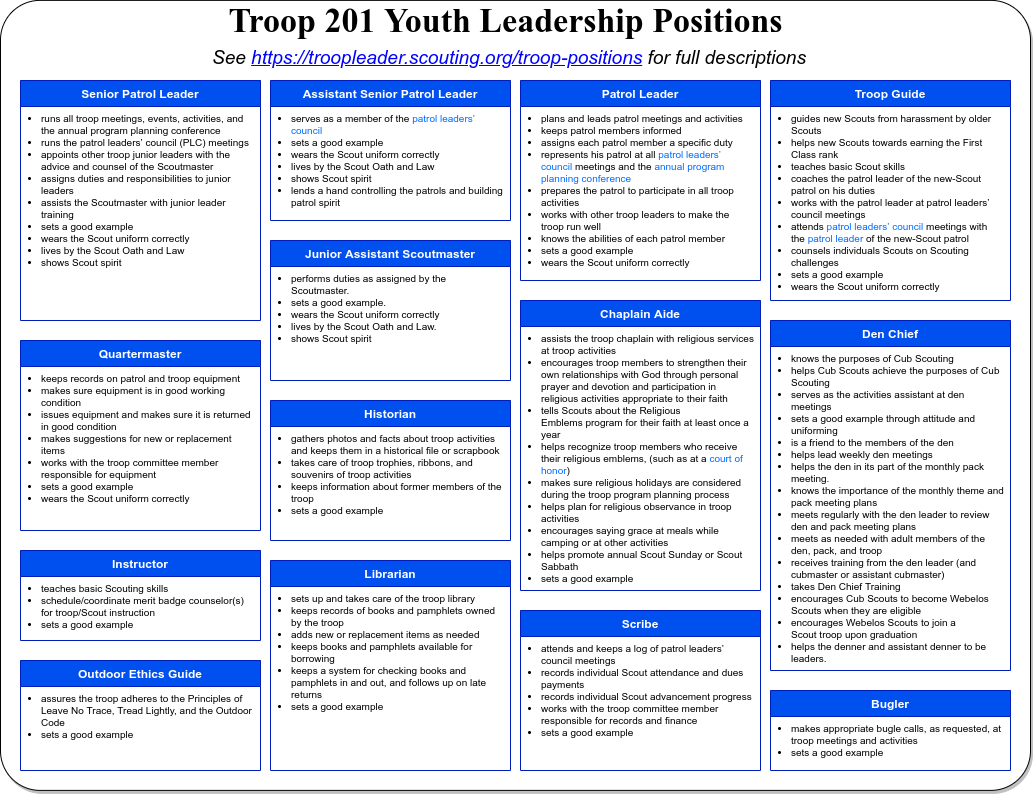

The diagram above was exported from draw.io. Its source (the exported page's mxGraphModel, read from the mxfile embedded in the PNG):
<mxGraphModel dx="1422" dy="811" grid="1" gridSize="10" guides="1" tooltips="1" connect="1" arrows="1" fold="1" page="1" pageScale="1" pageWidth="1100" pageHeight="850" math="0" shadow="0">
  <root>
    <mxCell id="dDSSO2kLkNdhhQbL9SEu-0" />
    <mxCell id="Gyzmx37Y6vo5vdQdXRiC-1" value="Background" style="locked=1;" parent="dDSSO2kLkNdhhQbL9SEu-0" />
    <mxCell id="_hr_u8I-C3L_McN_O9IN-0" value="" style="rounded=1;whiteSpace=wrap;html=1;arcSize=5;shadow=1;" parent="Gyzmx37Y6vo5vdQdXRiC-1" vertex="1">
      <mxGeometry x="40" y="39.88" width="1030" height="790" as="geometry" />
    </mxCell>
    <mxCell id="dDSSO2kLkNdhhQbL9SEu-1" value="Roles" parent="dDSSO2kLkNdhhQbL9SEu-0" />
    <UserObject label="&lt;font style=&quot;font-size: 19px&quot;&gt;&lt;i&gt;See &lt;u&gt;&lt;font color=&quot;#0000ff&quot;&gt;https://troopleader.scouting.org/troop-positions&lt;/font&gt;&lt;/u&gt; for full descriptions&lt;/i&gt;&lt;/font&gt;" link="https://troopleader.scouting.org/troop-positions/" id="_hr_u8I-C3L_McN_O9IN-8">
      <mxCell style="text;html=1;fontSize=10;" parent="dDSSO2kLkNdhhQbL9SEu-1" vertex="1">
        <mxGeometry x="250" y="79.88" width="610" height="30" as="geometry" />
      </mxCell>
    </UserObject>
    <mxCell id="6PWE6FZMmMJjtf9Ex_fZ-0" value="&lt;font face=&quot;Garamond&quot; style=&quot;font-size: 34px&quot;&gt;Troop 201 Youth Leadership Positions&lt;/font&gt;" style="text;strokeColor=none;fillColor=none;html=1;fontSize=24;fontStyle=1;verticalAlign=middle;align=center;shadow=1;" parent="dDSSO2kLkNdhhQbL9SEu-1" vertex="1">
      <mxGeometry x="40" y="39.88" width="1010" height="40" as="geometry" />
    </mxCell>
    <mxCell id="BqkJHi5V9hOcTgf9EqsU-5" value="Senior Patrol Leader" style="swimlane;fontStyle=1;childLayout=stackLayout;horizontal=1;startSize=26;fillColor=#0050ef;horizontalStack=0;resizeParent=1;resizeParentMax=0;resizeLast=0;collapsible=0;marginBottom=0;strokeColor=#001DBC;fontColor=#ffffff;" parent="dDSSO2kLkNdhhQbL9SEu-1" vertex="1">
      <mxGeometry x="60" y="120" width="240" height="240" as="geometry" />
    </mxCell>
    <mxCell id="BqkJHi5V9hOcTgf9EqsU-12" value="&lt;div style=&quot;font-size: 10px;&quot;&gt;&lt;ul style=&quot;font-size: 10px;&quot;&gt;&lt;li style=&quot;font-size: 10px;&quot;&gt;runs all troop meetings, events, activities, and the annual program planning conference&lt;/li&gt;&lt;li style=&quot;font-size: 10px;&quot;&gt;runs the patrol leaders’ council (PLC) meetings&lt;/li&gt;&lt;li style=&quot;font-size: 10px;&quot;&gt;appoints other troop junior leaders with the advice and counsel of the Scoutmaster&lt;/li&gt;&lt;li style=&quot;font-size: 10px;&quot;&gt;assigns duties and responsibilities to junior leaders&lt;/li&gt;&lt;li style=&quot;font-size: 10px;&quot;&gt;assists the Scoutmaster with junior leader training&lt;/li&gt;&lt;li style=&quot;font-size: 10px;&quot;&gt;sets a good example&lt;/li&gt;&lt;li style=&quot;font-size: 10px;&quot;&gt;wears the Scout uniform correctly&lt;/li&gt;&lt;li style=&quot;font-size: 10px;&quot;&gt;lives by the Scout Oath and Law&lt;/li&gt;&lt;li style=&quot;font-size: 10px;&quot;&gt;shows Scout spirit&lt;/li&gt;&lt;/ul&gt;&lt;/div&gt;" style="text;html=1;strokeColor=none;fillColor=none;align=left;verticalAlign=top;whiteSpace=wrap;rounded=0;shadow=1;comic=1;opacity=30;spacingLeft=-21;spacingTop=-10;spacingRight=6;fontSize=10;" parent="BqkJHi5V9hOcTgf9EqsU-5" vertex="1">
      <mxGeometry y="26" width="240" height="214" as="geometry" />
    </mxCell>
    <mxCell id="DoRn8ZKHkayrAQFOwveI-1" value="Troop Guide" style="swimlane;fontStyle=1;childLayout=stackLayout;horizontal=1;startSize=26;fillColor=#0050ef;horizontalStack=0;resizeParent=1;resizeParentMax=0;resizeLast=0;collapsible=0;marginBottom=0;strokeColor=#001DBC;fontColor=#ffffff;" parent="dDSSO2kLkNdhhQbL9SEu-1" vertex="1">
      <mxGeometry x="810" y="120" width="240" height="220" as="geometry" />
    </mxCell>
    <mxCell id="DoRn8ZKHkayrAQFOwveI-2" value="&lt;ul&gt;&lt;li style=&quot;box-sizing: border-box&quot;&gt;guides new Scouts from harassment by older Scouts&lt;/li&gt;&lt;li style=&quot;box-sizing: border-box&quot;&gt;helps new Scouts towards earning the&amp;nbsp;First Class&amp;nbsp;rank&lt;/li&gt;&lt;li style=&quot;box-sizing: border-box&quot;&gt;teaches basic Scout skills&lt;/li&gt;&lt;li style=&quot;box-sizing: border-box&quot;&gt;coaches the patrol leader of the new-Scout patrol on his duties&lt;/li&gt;&lt;li style=&quot;box-sizing: border-box&quot;&gt;works with the patrol leader at patrol leaders’ council meetings&lt;/li&gt;&lt;li style=&quot;box-sizing: border-box&quot;&gt;attends&amp;nbsp;&lt;a title=&quot;patrol leaders' council&quot; href=&quot;https://troopleader.scouting.org/patrol-leaders-council/&quot; style=&quot;box-sizing: border-box ; color: rgb(0 , 108 , 255) ; background-color: transparent&quot;&gt;patrol leaders’ council&lt;/a&gt;&amp;nbsp;meetings with the&amp;nbsp;&lt;a title=&quot;patrol leader&quot; href=&quot;https://troopleader.scouting.org/patrol-leader/&quot; style=&quot;box-sizing: border-box ; color: rgb(0 , 108 , 255) ; background-color: transparent&quot;&gt;patrol leader&lt;/a&gt;&amp;nbsp;of the new-Scout patrol&lt;/li&gt;&lt;li style=&quot;box-sizing: border-box&quot;&gt;counsels individuals Scouts on Scouting challenges&lt;/li&gt;&lt;li style=&quot;box-sizing: border-box&quot;&gt;sets a good example&lt;/li&gt;&lt;li style=&quot;box-sizing: border-box&quot;&gt;wears the Scout uniform&amp;nbsp;correctly&lt;/li&gt;&lt;/ul&gt;" style="text;html=1;strokeColor=none;fillColor=none;align=left;verticalAlign=top;whiteSpace=wrap;rounded=0;shadow=1;comic=1;opacity=30;spacingLeft=-21;spacingTop=-10;spacingRight=6;fontSize=10;" parent="DoRn8ZKHkayrAQFOwveI-1" vertex="1">
      <mxGeometry y="26" width="240" height="194" as="geometry" />
    </mxCell>
    <mxCell id="BqkJHi5V9hOcTgf9EqsU-13" value="Assistant Senior Patrol Leader" style="swimlane;fontStyle=1;childLayout=stackLayout;horizontal=1;startSize=26;fillColor=#0050ef;horizontalStack=0;resizeParent=1;resizeParentMax=0;resizeLast=0;collapsible=0;marginBottom=0;strokeColor=#001DBC;fontColor=#ffffff;" parent="dDSSO2kLkNdhhQbL9SEu-1" vertex="1">
      <mxGeometry x="310" y="120" width="240" height="140" as="geometry" />
    </mxCell>
    <mxCell id="BqkJHi5V9hOcTgf9EqsU-14" value="&lt;ul&gt;&lt;li style=&quot;box-sizing: border-box&quot;&gt;serves as a member of the&amp;nbsp;&lt;a title=&quot;patrol leaders' council&quot; href=&quot;https://troopleader.scouting.org/patrol-leaders-council/&quot; style=&quot;box-sizing: border-box ; color: rgb(0 , 108 , 255) ; background-color: transparent ; box-shadow: none&quot;&gt;patrol leaders’ council&lt;/a&gt;&lt;/li&gt;&lt;li style=&quot;box-sizing: border-box&quot;&gt;sets a good example&lt;/li&gt;&lt;li style=&quot;box-sizing: border-box&quot;&gt;wears the Scout uniform&amp;nbsp;correctly&lt;/li&gt;&lt;li style=&quot;box-sizing: border-box&quot;&gt;lives by the&amp;nbsp;Scout Oath&amp;nbsp;and&amp;nbsp;Law&lt;/li&gt;&lt;li style=&quot;box-sizing: border-box&quot;&gt;shows Scout spirit&lt;/li&gt;&lt;li style=&quot;box-sizing: border-box&quot;&gt;lends a hand controlling the patrols and building patrol spirit&lt;/li&gt;&lt;/ul&gt;" style="text;html=1;strokeColor=none;fillColor=none;align=left;verticalAlign=top;whiteSpace=wrap;rounded=0;shadow=1;comic=1;opacity=30;spacingLeft=-21;spacingTop=-10;spacingRight=6;fontSize=10;" parent="BqkJHi5V9hOcTgf9EqsU-13" vertex="1">
      <mxGeometry y="26" width="240" height="114" as="geometry" />
    </mxCell>
    <mxCell id="BqkJHi5V9hOcTgf9EqsU-16" value="Patrol Leader" style="swimlane;fontStyle=1;childLayout=stackLayout;horizontal=1;startSize=26;fillColor=#0050ef;horizontalStack=0;resizeParent=1;resizeParentMax=0;resizeLast=0;collapsible=0;marginBottom=0;strokeColor=#001DBC;fontColor=#ffffff;" parent="dDSSO2kLkNdhhQbL9SEu-1" vertex="1">
      <mxGeometry x="560" y="120" width="240" height="200" as="geometry" />
    </mxCell>
    <mxCell id="BqkJHi5V9hOcTgf9EqsU-17" value="&lt;ul&gt;&lt;li style=&quot;box-sizing: border-box&quot;&gt;plans and leads patrol meetings and activities&lt;/li&gt;&lt;li style=&quot;box-sizing: border-box&quot;&gt;keeps patrol members informed&lt;/li&gt;&lt;li style=&quot;box-sizing: border-box&quot;&gt;assigns each patrol member a specific duty&lt;/li&gt;&lt;li style=&quot;box-sizing: border-box&quot;&gt;represents his patrol at all&amp;nbsp;&lt;a href=&quot;https://troopleader.scouting.org/patrol-leaders-council/&quot; style=&quot;box-sizing: border-box ; color: rgb(0 , 108 , 255) ; background-color: transparent&quot;&gt;patrol leaders’ council&lt;/a&gt;&amp;nbsp;meetings and the&amp;nbsp;&lt;a href=&quot;https://troopleader.scouting.org/annual-planning-conference/&quot; style=&quot;box-sizing: border-box ; color: rgb(0 , 108 , 255) ; background-color: transparent&quot;&gt;annual program planning conference&lt;/a&gt;&lt;/li&gt;&lt;li style=&quot;box-sizing: border-box&quot;&gt;prepares the patrol to participate in all troop activities&lt;/li&gt;&lt;li style=&quot;box-sizing: border-box&quot;&gt;works with other troop leaders to make the troop run well&lt;/li&gt;&lt;li style=&quot;box-sizing: border-box&quot;&gt;knows the abilities of each patrol member&lt;/li&gt;&lt;li style=&quot;box-sizing: border-box&quot;&gt;sets a good example&lt;/li&gt;&lt;li style=&quot;box-sizing: border-box&quot;&gt;wears the Scout&amp;nbsp;uniform&amp;nbsp;correctly&lt;/li&gt;&lt;/ul&gt;" style="text;html=1;strokeColor=none;fillColor=none;align=left;verticalAlign=top;whiteSpace=wrap;rounded=0;shadow=1;comic=1;opacity=30;spacingLeft=-21;spacingTop=-10;spacingRight=6;fontSize=10;" parent="BqkJHi5V9hOcTgf9EqsU-16" vertex="1">
      <mxGeometry y="26" width="240" height="174" as="geometry" />
    </mxCell>
    <mxCell id="DoRn8ZKHkayrAQFOwveI-29" value="Junior Assistant Scoutmaster" style="swimlane;fontStyle=1;childLayout=stackLayout;horizontal=1;startSize=26;fillColor=#0050ef;horizontalStack=0;resizeParent=1;resizeParentMax=0;resizeLast=0;collapsible=0;marginBottom=0;strokeColor=#001DBC;fontColor=#ffffff;" parent="dDSSO2kLkNdhhQbL9SEu-1" vertex="1">
      <mxGeometry x="310" y="280" width="240" height="140" as="geometry" />
    </mxCell>
    <mxCell id="DoRn8ZKHkayrAQFOwveI-30" value="&lt;ul&gt;&lt;li style=&quot;box-sizing: border-box&quot;&gt;performs duties as assigned by the Scoutmaster.&lt;/li&gt;&lt;li style=&quot;box-sizing: border-box&quot;&gt;sets a good example.&lt;/li&gt;&lt;li style=&quot;box-sizing: border-box&quot;&gt;wears the Scout uniform correctly&lt;/li&gt;&lt;li style=&quot;box-sizing: border-box&quot;&gt;lives by the&amp;nbsp;Scout Oath&amp;nbsp;and&amp;nbsp;Law.&lt;/li&gt;&lt;li style=&quot;box-sizing: border-box&quot;&gt;shows&amp;nbsp;Scout spirit&lt;/li&gt;&lt;/ul&gt;" style="text;html=1;strokeColor=none;fillColor=none;align=left;verticalAlign=top;whiteSpace=wrap;rounded=0;shadow=1;comic=1;opacity=30;spacingLeft=-21;spacingTop=-10;spacingRight=6;fontSize=10;" parent="DoRn8ZKHkayrAQFOwveI-29" vertex="1">
      <mxGeometry y="26" width="240" height="114" as="geometry" />
    </mxCell>
    <mxCell id="DoRn8ZKHkayrAQFOwveI-9" value="Chaplain Aide" style="swimlane;fontStyle=1;childLayout=stackLayout;horizontal=1;startSize=26;fillColor=#0050ef;horizontalStack=0;resizeParent=1;resizeParentMax=0;resizeLast=0;collapsible=0;marginBottom=0;strokeColor=#001DBC;fontColor=#ffffff;" parent="dDSSO2kLkNdhhQbL9SEu-1" vertex="1">
      <mxGeometry x="560" y="340" width="240" height="290" as="geometry" />
    </mxCell>
    <mxCell id="DoRn8ZKHkayrAQFOwveI-10" value="&lt;ul&gt;&lt;li style=&quot;box-sizing: border-box&quot;&gt;assists the troop chaplain&amp;nbsp;with religious services at troop activities&lt;/li&gt;&lt;li style=&quot;box-sizing: border-box&quot;&gt;encourages troop members to strengthen their own relationships with God through personal prayer and devotion and participation in religious activities appropriate to their faith&lt;/li&gt;&lt;li style=&quot;box-sizing: border-box&quot;&gt;tells Scouts about the&amp;nbsp;Religious Emblems&amp;nbsp;program for their faith at least once a year&lt;/li&gt;&lt;li style=&quot;box-sizing: border-box&quot;&gt;helps recognize troop members who receive their religious emblems, (such as at a&amp;nbsp;&lt;a href=&quot;https://troopleader.scouting.org/courts-of-honor/&quot; style=&quot;box-sizing: border-box ; color: rgb(0 , 108 , 255) ; background-color: transparent&quot;&gt;court of honor&lt;/a&gt;)&lt;/li&gt;&lt;li style=&quot;box-sizing: border-box&quot;&gt;makes sure religious holidays are considered during the troop program planning process&lt;/li&gt;&lt;li style=&quot;box-sizing: border-box&quot;&gt;helps plan for religious observance in troop activities&lt;/li&gt;&lt;li style=&quot;box-sizing: border-box&quot;&gt;encourages saying grace at meals while camping or at other activities&lt;/li&gt;&lt;li style=&quot;box-sizing: border-box&quot;&gt;helps promote annual&amp;nbsp;Scout Sunday or Scout Sabbath&lt;/li&gt;&lt;li style=&quot;box-sizing: border-box&quot;&gt;sets a good example&lt;/li&gt;&lt;/ul&gt;" style="text;html=1;strokeColor=none;fillColor=none;align=left;verticalAlign=top;whiteSpace=wrap;rounded=0;shadow=1;comic=1;opacity=30;spacingLeft=-21;spacingTop=-10;spacingRight=6;fontSize=10;" parent="DoRn8ZKHkayrAQFOwveI-9" vertex="1">
      <mxGeometry y="26" width="240" height="264" as="geometry" />
    </mxCell>
    <mxCell id="DoRn8ZKHkayrAQFOwveI-3" value="Quartermaster" style="swimlane;fontStyle=1;childLayout=stackLayout;horizontal=1;startSize=26;fillColor=#0050ef;horizontalStack=0;resizeParent=1;resizeParentMax=0;resizeLast=0;collapsible=0;marginBottom=0;strokeColor=#001DBC;fontColor=#ffffff;" parent="dDSSO2kLkNdhhQbL9SEu-1" vertex="1">
      <mxGeometry x="60" y="380" width="240" height="190" as="geometry" />
    </mxCell>
    <mxCell id="DoRn8ZKHkayrAQFOwveI-4" value="&lt;ul&gt;&lt;li style=&quot;box-sizing: border-box&quot;&gt;keeps records on&amp;nbsp;patrol&amp;nbsp;and troop equipment&lt;/li&gt;&lt;li style=&quot;box-sizing: border-box&quot;&gt;makes sure equipment is in good working condition&lt;/li&gt;&lt;li style=&quot;box-sizing: border-box&quot;&gt;issues equipment and makes sure it is returned in good condition&lt;/li&gt;&lt;li style=&quot;box-sizing: border-box&quot;&gt;makes suggestions for new or replacement items&lt;/li&gt;&lt;li style=&quot;box-sizing: border-box&quot;&gt;works with the troop committee member responsible for equipment&lt;/li&gt;&lt;li style=&quot;box-sizing: border-box&quot;&gt;sets a good example&lt;/li&gt;&lt;li style=&quot;box-sizing: border-box&quot;&gt;wears the Scout uniform&amp;nbsp;correctly&lt;/li&gt;&lt;/ul&gt;" style="text;html=1;strokeColor=none;fillColor=none;align=left;verticalAlign=top;whiteSpace=wrap;rounded=0;shadow=1;comic=1;opacity=30;spacingLeft=-21;spacingTop=-10;spacingRight=6;fontSize=10;" parent="DoRn8ZKHkayrAQFOwveI-3" vertex="1">
      <mxGeometry y="26" width="240" height="164" as="geometry" />
    </mxCell>
    <mxCell id="DoRn8ZKHkayrAQFOwveI-14" value="Instructor" style="swimlane;fontStyle=1;childLayout=stackLayout;horizontal=1;startSize=26;fillColor=#0050ef;horizontalStack=0;resizeParent=1;resizeParentMax=0;resizeLast=0;collapsible=0;marginBottom=0;strokeColor=#001DBC;fontColor=#ffffff;" parent="dDSSO2kLkNdhhQbL9SEu-1" vertex="1">
      <mxGeometry x="60" y="590" width="240" height="90" as="geometry" />
    </mxCell>
    <mxCell id="DoRn8ZKHkayrAQFOwveI-15" value="&lt;ul&gt;&lt;li style=&quot;box-sizing: border-box&quot;&gt;teaches basic Scouting skills&lt;/li&gt;&lt;li style=&quot;box-sizing: border-box&quot;&gt;schedule/coordinate merit badge counselor(s) for troop/Scout instruction&lt;/li&gt;&lt;li style=&quot;box-sizing: border-box&quot;&gt;sets a good example&lt;/li&gt;&lt;/ul&gt;" style="text;html=1;strokeColor=none;fillColor=none;align=left;verticalAlign=top;whiteSpace=wrap;rounded=0;shadow=1;comic=1;opacity=30;spacingLeft=-21;spacingTop=-10;spacingRight=6;fontSize=10;" parent="DoRn8ZKHkayrAQFOwveI-14" vertex="1">
      <mxGeometry y="26" width="240" height="64" as="geometry" />
    </mxCell>
    <mxCell id="DoRn8ZKHkayrAQFOwveI-12" value="Historian" style="swimlane;fontStyle=1;childLayout=stackLayout;horizontal=1;startSize=26;fillColor=#0050ef;horizontalStack=0;resizeParent=1;resizeParentMax=0;resizeLast=0;collapsible=0;marginBottom=0;strokeColor=#001DBC;fontColor=#ffffff;" parent="dDSSO2kLkNdhhQbL9SEu-1" vertex="1">
      <mxGeometry x="310" y="440" width="240" height="140" as="geometry" />
    </mxCell>
    <mxCell id="DoRn8ZKHkayrAQFOwveI-13" value="&lt;ul&gt;&lt;li style=&quot;box-sizing: border-box&quot;&gt;gathers photos&amp;nbsp;and facts about troop activities and keeps them in a historical file or scrapbook&lt;/li&gt;&lt;li style=&quot;box-sizing: border-box&quot;&gt;takes care of troop trophies, ribbons, and souvenirs of troop activities&lt;/li&gt;&lt;li style=&quot;box-sizing: border-box&quot;&gt;keeps information about former members of the troop&lt;/li&gt;&lt;li style=&quot;box-sizing: border-box&quot;&gt;sets a good example&lt;/li&gt;&lt;/ul&gt;" style="text;html=1;strokeColor=none;fillColor=none;align=left;verticalAlign=top;whiteSpace=wrap;rounded=0;shadow=1;comic=1;opacity=30;spacingLeft=-21;spacingTop=-10;spacingRight=6;fontSize=10;" parent="DoRn8ZKHkayrAQFOwveI-12" vertex="1">
      <mxGeometry y="26" width="240" height="114" as="geometry" />
    </mxCell>
    <mxCell id="DoRn8ZKHkayrAQFOwveI-17" value="Librarian" style="swimlane;fontStyle=1;childLayout=stackLayout;horizontal=1;startSize=26;fillColor=#0050ef;horizontalStack=0;resizeParent=1;resizeParentMax=0;resizeLast=0;collapsible=0;marginBottom=0;strokeColor=#001DBC;fontColor=#ffffff;" parent="dDSSO2kLkNdhhQbL9SEu-1" vertex="1">
      <mxGeometry x="310" y="600" width="240" height="210" as="geometry" />
    </mxCell>
    <mxCell id="DoRn8ZKHkayrAQFOwveI-18" value="&lt;ul&gt;&lt;li style=&quot;box-sizing: border-box&quot;&gt;sets up and takes care of the&amp;nbsp;troop library&lt;/li&gt;&lt;li style=&quot;box-sizing: border-box&quot;&gt;keeps records of books and pamphlets owned by the troop&lt;/li&gt;&lt;li style=&quot;box-sizing: border-box&quot;&gt;adds new or replacement items as needed&lt;/li&gt;&lt;li style=&quot;box-sizing: border-box&quot;&gt;keeps books and pamphlets available for borrowing&lt;/li&gt;&lt;li style=&quot;box-sizing: border-box&quot;&gt;keeps a system for checking books and pamphlets in and out, and follows up on late returns&lt;/li&gt;&lt;li style=&quot;box-sizing: border-box&quot;&gt;sets a good example&lt;/li&gt;&lt;/ul&gt;" style="text;html=1;strokeColor=none;fillColor=none;align=left;verticalAlign=top;whiteSpace=wrap;rounded=0;shadow=1;comic=1;opacity=30;spacingLeft=-21;spacingTop=-10;spacingRight=6;fontSize=10;" parent="DoRn8ZKHkayrAQFOwveI-17" vertex="1">
      <mxGeometry y="26" width="240" height="184" as="geometry" />
    </mxCell>
    <mxCell id="DoRn8ZKHkayrAQFOwveI-21" value="Outdoor Ethics Guide" style="swimlane;fontStyle=1;childLayout=stackLayout;horizontal=1;startSize=26;fillColor=#0050ef;horizontalStack=0;resizeParent=1;resizeParentMax=0;resizeLast=0;collapsible=0;marginBottom=0;strokeColor=#001DBC;fontColor=#ffffff;" parent="dDSSO2kLkNdhhQbL9SEu-1" vertex="1">
      <mxGeometry x="60" y="700" width="240" height="110" as="geometry" />
    </mxCell>
    <mxCell id="DoRn8ZKHkayrAQFOwveI-22" value="&lt;ul&gt;&lt;li style=&quot;box-sizing: border-box&quot;&gt;assures the troop adheres&amp;nbsp;to&amp;nbsp;the Principles of Leave No Trace, Tread Lightly, and the Outdoor Code&lt;/li&gt;&lt;li style=&quot;box-sizing: border-box&quot;&gt;sets a good example&lt;/li&gt;&lt;/ul&gt;" style="text;html=1;strokeColor=none;fillColor=none;align=left;verticalAlign=top;whiteSpace=wrap;rounded=0;shadow=1;comic=1;opacity=30;spacingLeft=-21;spacingTop=-10;spacingRight=6;fontSize=10;" parent="DoRn8ZKHkayrAQFOwveI-21" vertex="1">
      <mxGeometry y="26" width="240" height="84" as="geometry" />
    </mxCell>
    <mxCell id="DoRn8ZKHkayrAQFOwveI-5" value="Scribe" style="swimlane;fontStyle=1;childLayout=stackLayout;horizontal=1;startSize=26;fillColor=#0050ef;horizontalStack=0;resizeParent=1;resizeParentMax=0;resizeLast=0;collapsible=0;marginBottom=0;strokeColor=#001DBC;fontColor=#ffffff;" parent="dDSSO2kLkNdhhQbL9SEu-1" vertex="1">
      <mxGeometry x="560" y="650" width="240" height="160" as="geometry" />
    </mxCell>
    <mxCell id="DoRn8ZKHkayrAQFOwveI-6" value="&lt;ul&gt;&lt;li style=&quot;box-sizing: border-box&quot;&gt;attends and keeps a log of patrol leaders’ council meetings&lt;/li&gt;&lt;li style=&quot;box-sizing: border-box&quot;&gt;records individual Scout attendance and dues payments&lt;/li&gt;&lt;li style=&quot;box-sizing: border-box&quot;&gt;records individual Scout advancement progress&lt;/li&gt;&lt;li style=&quot;box-sizing: border-box&quot;&gt;works with the troop committee member responsible for records and finance&lt;/li&gt;&lt;li style=&quot;box-sizing: border-box&quot;&gt;sets a good example&lt;/li&gt;&lt;/ul&gt;" style="text;html=1;strokeColor=none;fillColor=none;align=left;verticalAlign=top;whiteSpace=wrap;rounded=0;shadow=1;comic=1;opacity=30;spacingLeft=-21;spacingTop=-10;spacingRight=6;fontSize=10;" parent="DoRn8ZKHkayrAQFOwveI-5" vertex="1">
      <mxGeometry y="26" width="240" height="134" as="geometry" />
    </mxCell>
    <mxCell id="DoRn8ZKHkayrAQFOwveI-7" value="Den Chief" style="swimlane;fontStyle=1;childLayout=stackLayout;horizontal=1;startSize=26;fillColor=#0050ef;horizontalStack=0;resizeParent=1;resizeParentMax=0;resizeLast=0;collapsible=0;marginBottom=0;strokeColor=#001DBC;fontColor=#ffffff;" parent="dDSSO2kLkNdhhQbL9SEu-1" vertex="1">
      <mxGeometry x="810" y="360" width="240" height="350" as="geometry" />
    </mxCell>
    <mxCell id="DoRn8ZKHkayrAQFOwveI-8" value="&lt;ul&gt;&lt;li style=&quot;box-sizing: border-box&quot;&gt;knows the purposes of Cub Scouting&lt;/li&gt;&lt;li style=&quot;box-sizing: border-box&quot;&gt;helps&amp;nbsp;Cub Scouts&amp;nbsp;achieve the purposes of Cub Scouting&lt;/li&gt;&lt;li style=&quot;box-sizing: border-box&quot;&gt;serves as the activities assistant at den meetings&lt;/li&gt;&lt;li style=&quot;box-sizing: border-box&quot;&gt;sets a good example through attitude and uniforming&lt;/li&gt;&lt;li style=&quot;box-sizing: border-box&quot;&gt;is a friend to the members of the den&lt;/li&gt;&lt;li style=&quot;box-sizing: border-box&quot;&gt;helps lead weekly den meetings&lt;/li&gt;&lt;li style=&quot;box-sizing: border-box&quot;&gt;helps the den in its part of the monthly pack meeting.&lt;/li&gt;&lt;li style=&quot;box-sizing: border-box&quot;&gt;knows the importance of the monthly theme and pack meeting plans&lt;/li&gt;&lt;li style=&quot;box-sizing: border-box&quot;&gt;meets regularly with the den leader to review den and&amp;nbsp;pack meeting&amp;nbsp;plans&lt;/li&gt;&lt;li style=&quot;box-sizing: border-box&quot;&gt;meets as needed with adult members of the den, pack, and troop&lt;/li&gt;&lt;li style=&quot;box-sizing: border-box&quot;&gt;receives training from the den leader (and cubmaster or assistant cubmaster)&lt;/li&gt;&lt;li style=&quot;box-sizing: border-box&quot;&gt;takes&amp;nbsp;Den Chief Training&lt;/li&gt;&lt;li style=&quot;box-sizing: border-box&quot;&gt;encourages Cub Scouts to become&amp;nbsp;Webelos Scouts&amp;nbsp;when they are eligible&lt;/li&gt;&lt;li style=&quot;box-sizing: border-box&quot;&gt;encourages Webelos&amp;nbsp;Scouts to join a Scout&amp;nbsp;troop&amp;nbsp;upon graduation&lt;/li&gt;&lt;li style=&quot;box-sizing: border-box&quot;&gt;helps the denner&amp;nbsp;and assistant denner to be leaders.&lt;/li&gt;&lt;/ul&gt;" style="text;html=1;strokeColor=none;fillColor=none;align=left;verticalAlign=top;whiteSpace=wrap;rounded=0;shadow=1;comic=1;opacity=30;spacingLeft=-21;spacingTop=-10;spacingRight=6;fontSize=10;" parent="DoRn8ZKHkayrAQFOwveI-7" vertex="1">
      <mxGeometry y="26" width="240" height="324" as="geometry" />
    </mxCell>
    <mxCell id="DoRn8ZKHkayrAQFOwveI-19" value="Bugler" style="swimlane;fontStyle=1;childLayout=stackLayout;horizontal=1;startSize=26;fillColor=#0050ef;horizontalStack=0;resizeParent=1;resizeParentMax=0;resizeLast=0;collapsible=0;marginBottom=0;strokeColor=#001DBC;fontColor=#ffffff;" parent="dDSSO2kLkNdhhQbL9SEu-1" vertex="1">
      <mxGeometry x="810" y="730" width="240" height="80" as="geometry" />
    </mxCell>
    <mxCell id="DoRn8ZKHkayrAQFOwveI-20" value="&lt;ul&gt;&lt;li style=&quot;box-sizing: border-box&quot;&gt;makes appropriate bugle calls, as requested, at troop meetings and activities&lt;/li&gt;&lt;li style=&quot;box-sizing: border-box&quot;&gt;sets a good example&lt;/li&gt;&lt;/ul&gt;" style="text;html=1;strokeColor=none;fillColor=none;align=left;verticalAlign=top;whiteSpace=wrap;rounded=0;shadow=1;comic=1;opacity=30;spacingLeft=-21;spacingTop=-10;spacingRight=6;fontSize=10;" parent="DoRn8ZKHkayrAQFOwveI-19" vertex="1">
      <mxGeometry y="26" width="240" height="54" as="geometry" />
    </mxCell>
  </root>
</mxGraphModel>